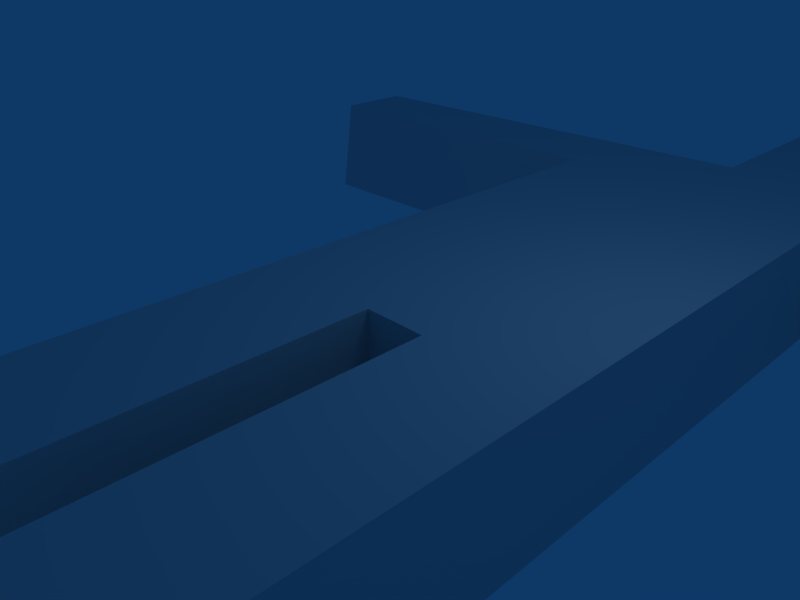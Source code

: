 # Source: bones.blend  (saved by Blender 2.48.1; exported with 4.5.12 LTS)
import bpy
from mathutils import Matrix  # noqa: F401  (used for matrix-valued properties, if any)

bpy.ops.wm.read_factory_settings(use_empty=True)
scene = bpy.context.scene
scene.name = 'Scene'

# ---- collections
col_collection_1 = bpy.data.collections.new('Collection 1'); scene.collection.children.link(col_collection_1)

# ---- materials (node trees are filled in below, after node groups)
mat_material = bpy.data.materials.new('Material')
mat_material.alpha_threshold = 0.0
mat_material.roughness = 0.5
mat_material.line_color = (0.0, 0.0, 0.0, 1.0)

# ---- material node trees

# ---- world
world_world = bpy.data.worlds.new('World'); scene.world = world_world
world_world.color = (0.05656, 0.2208, 0.4)
world_world.use_sun_shadow = False
world_world.sun_shadow_jitter_overblur = 0.0
world_world.cycles.sampling_method = 'MANUAL'
world_world.cycles.sample_map_resolution = 256

# ---- cameras
cam_camera = bpy.data.cameras.new('Camera')
cam_camera.passepartout_alpha = 0.2
cam_camera.clip_end = 100.0
cam_camera.lens = 35.0
cam_camera.ortho_scale = 7.314
cam_camera.show_passepartout = False
cam_camera.show_safe_areas = True
cam_camera.dof.focus_distance = 0.0
cam_camera.dof.aperture_fstop = 128.0

# ---- lights
light_spot = bpy.data.lights.new('Spot', 'POINT')
light_spot.transmission_factor = 0.0
light_spot.cutoff_distance = 30.0
light_spot.energy = 100.0
light_spot.shadow_buffer_clip_start = 1.001
light_spot.shadow_soft_size = 1.0
light_spot.shadow_maximum_resolution = 0.006
light_spot.use_absolute_resolution = True
light_spot.cycles.use_multiple_importance_sampling = False

# ---- meshes
me_cube = bpy.data.meshes.new('Cube')
me_cube.from_pydata([(1.0, 1.0, -1.0), (1.0, -1.0, -1.0), (-1.0, -1.0, -1.0), (-1.0, 1.0, -1.0), (1.0, 1.0, 1.0), (1.0, -1.0, 1.0), (-1.0, -1.0, 1.0), (-1.0, 1.0, 1.0), (1.0, -6.109, 1.0), (-1.0, -6.109, 1.0), (-1.0, -6.109, -1.0), (1.0, -6.109, -1.0), (1.933, 1.0, 1.0), (1.933, -1.0, 1.0), (1.933, -1.0, -1.0), (1.933, 1.0, -1.0), (3.818, 1.0, -1.0), (3.818, -1.0, -1.0), (3.818, 1.0, 1.0), (3.818, -1.0, 1.0), (3.818, -6.184, 1.0), (1.933, -6.184, 1.0), (3.818, -6.184, -1.0), (1.933, -6.184, -1.0), (-1.0, 1.0, -1.0), (-1.0, 1.0, 1.0), (3.818, 1.0, 1.0), (3.818, 1.0, -1.0), (3.818, 7.714, 1.0), (-1.0, 7.714, -1.0), (-1.0, 7.714, 1.0), (3.818, 7.714, -1.0), (3.818, 5.991, -1.0), (3.818, 6.174, 1.0), (-1.0, 6.135, 1.0), (-1.0, 5.84, -1.0), (7.008, 7.714, 1.0), (7.008, 7.714, -1.0), (7.008, 5.991, -1.0), (7.008, 6.174, 1.0), (10.18, 6.847, -0.512), (10.18, 6.847, -2.512), (10.18, 5.123, -2.512), (10.18, 5.306, -0.512), (-4.322, 7.714, -1.0), (-4.322, 7.714, 1.0), (-4.322, 6.135, 1.0), (-4.322, 5.84, -1.0), (-7.799, 7.714, -1.0), (-7.799, 7.714, 1.0), (-7.799, 6.135, 1.0), (-7.799, 5.84, -1.0), (1.409, 7.714, 1.0), (1.409, 7.714, -1.0), (3.818, 7.714, -1.0), (1.409, 7.714, -1.0), (2.614, 7.714, -1.0), (2.614, 7.714, 1.0), (1.409, 11.48, 1.0), (1.409, 11.48, -1.0), (2.614, 11.48, -1.0), (2.614, 11.48, 1.0)], [(27, 31), (3, 25), (16, 24), (31, 32), (18, 33), (31, 37)], [(56, 31, 53), (55, 56, 53), (56, 54, 31), (53, 59, 60), (53, 60, 56), (52, 57, 61), (52, 61, 58), (52, 58, 53), (58, 59, 53), (56, 60, 61), (56, 61, 57), (28, 31, 57), (31, 56, 57), (29, 30, 52), (29, 52, 53), (49, 48, 50), (48, 51, 50), (46, 50, 51), (46, 51, 47), (34, 46, 47), (34, 47, 35), (44, 48, 49), (44, 49, 45), (29, 44, 30), (44, 45, 30), (3, 29, 31), (3, 31, 16), (37, 41, 38), (41, 42, 38), (32, 54, 37), (32, 37, 38), (28, 36, 37), (28, 37, 54), (36, 40, 37), (40, 41, 37), (28, 33, 39), (28, 39, 36), (36, 39, 40), (39, 43, 40), (40, 43, 41), (43, 42, 41), (38, 42, 43), (38, 43, 39), (32, 38, 33), (38, 39, 33), (16, 32, 26), (32, 33, 26), (7, 18, 28), (7, 28, 30), (18, 16, 27), (18, 27, 26), (7, 3, 24), (7, 24, 25), (21, 23, 20), (23, 22, 20), (13, 14, 23), (13, 23, 21), (14, 17, 22), (14, 22, 23), (17, 19, 22), (19, 20, 22), (19, 13, 21), (19, 21, 20), (16, 18, 17), (18, 19, 17), (12, 13, 19), (12, 19, 18), (15, 12, 16), (12, 18, 16), (14, 15, 16), (14, 16, 17), (1, 0, 15), (1, 15, 14), (0, 4, 15), (4, 12, 15), (5, 1, 13), (1, 14, 13), (4, 5, 13), (4, 13, 12), (11, 8, 10), (8, 9, 10), (2, 1, 11), (2, 11, 10), (1, 5, 11), (5, 8, 11), (6, 2, 9), (2, 10, 9), (5, 6, 9), (5, 9, 8), (4, 0, 3), (4, 3, 7), (2, 6, 7), (2, 7, 3), (4, 7, 5), (7, 6, 5), (0, 1, 2), (0, 2, 3), (24, 25, 35), (25, 34, 35), (30, 45, 34), (34, 45, 46), (45, 49, 50), (45, 50, 46), (29, 35, 44), (35, 47, 44), (44, 47, 48), (47, 51, 48), (59, 61, 60), (58, 61, 59)])
me_cube.materials.append(mat_material)
me_cube.use_remesh_preserve_volume = False
me_cube.use_remesh_preserve_attributes = False
me_cube.use_mirror_vertex_groups = False
me_cube.update()

# ---- objects
ob_cube = bpy.data.objects.new('Cube', me_cube)
ob_lamp = bpy.data.objects.new('Lamp', light_spot)
ob_camera = bpy.data.objects.new('Camera', cam_camera)

# ---- transforms, parenting, visibility, modifiers, constraints
ob_cube.location = (0.0, 0.0, 0.0)
ob_cube.lock_rotations_4d = False
ob_cube.empty_display_type = 'ARROWS'
ob_cube.color = (0.0, 0.0, 0.0, 1.0)
ob_cube.lineart.crease_threshold = 0.0
ob_lamp.location = (4.076, 1.005, 5.904)
ob_lamp.rotation_euler = (0.6503, 0.05522, 1.866)
ob_lamp.lock_rotations_4d = False
ob_lamp.empty_display_type = 'ARROWS'
ob_lamp.color = (0.0, 0.0, 0.0, 0.0)
ob_lamp.lineart.crease_threshold = 0.0
ob_camera.location = (7.481, -6.508, 5.344)
ob_camera.rotation_euler = (1.109, 0.01082, 0.8149)
ob_camera.lock_rotations_4d = False
ob_camera.empty_display_type = 'ARROWS'
ob_camera.color = (0.0, 0.0, 0.0, 0.0)
ob_camera.display_type = 'WIRE'
ob_camera.lineart.crease_threshold = 0.0

# ---- collection membership
col_collection_1.objects.link(ob_cube)
col_collection_1.objects.link(ob_lamp)
col_collection_1.objects.link(ob_camera)

# ---- scene / render settings (as saved in the file)
scene.camera = ob_camera
scene.frame_start = 1; scene.frame_end = 250; scene.frame_set(1)
scene.render.engine = 'BLENDER_EEVEE_NEXT'
scene.render.image_settings.file_format = 'JPEG'
scene.render.image_settings.color_mode = 'RGB'
scene.render.image_settings.compression = 90
scene.render.resolution_x = 800
scene.render.resolution_y = 600
scene.render.pixel_aspect_x = 100.0
scene.render.pixel_aspect_y = 100.0
scene.render.fps = 25
scene.render.dither_intensity = 0.0
scene.render.use_compositing = False
scene.render.use_sequencer = False
scene.render.bake_margin = 2
scene.render.bake_bias = 0.0
scene.render.use_stamp_time = False
scene.render.use_stamp_date = False
scene.render.use_stamp_frame = False
scene.render.use_stamp_camera = False
scene.render.use_stamp_scene = False
scene.render.use_stamp_filename = False
scene.render.use_stamp_render_time = False
scene.render.stamp_font_size = 0
scene.cycles.use_denoising = False
scene.cycles.samples = 10
scene.cycles.sampling_pattern = 'TABULATED_SOBOL'
scene.cycles.light_sampling_threshold = 0.0
scene.cycles.use_adaptive_sampling = False
scene.cycles.use_light_tree = False
scene.cycles.blur_glossy = 0.0
scene.cycles.volume_bounces = 1
scene.cycles.pixel_filter_type = 'GAUSSIAN'
scene.cycles.sample_clamp_indirect = 0.0
scene.view_settings.view_transform = 'Raw'
bpy.context.view_layer.update()
